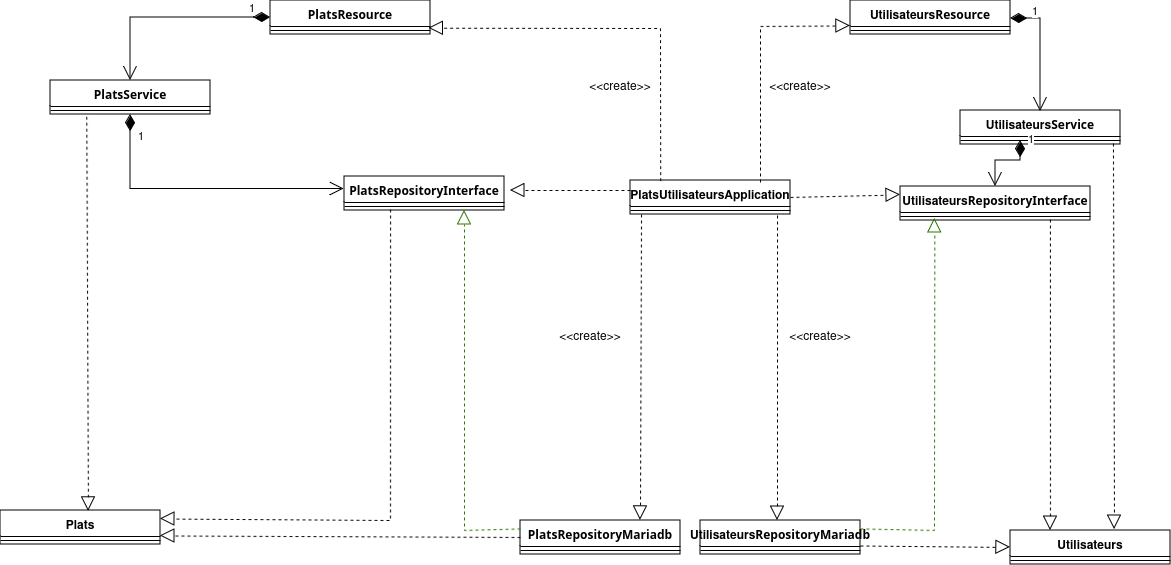

The diagram above was exported from draw.io. Its source (the exported page's mxGraphModel, read from the mxfile embedded in the PNG):
<mxGraphModel dx="1414" dy="754" grid="1" gridSize="10" guides="1" tooltips="1" connect="1" arrows="1" fold="1" page="1" pageScale="1" pageWidth="827" pageHeight="1169" math="0" shadow="0">
  <root>
    <mxCell id="0" />
    <mxCell id="1" parent="0" />
    <mxCell id="5jHOkpHimwMUxhED2IjO-1" parent="1" style="swimlane;fontStyle=1;align=center;verticalAlign=top;childLayout=stackLayout;horizontal=1;startSize=26;horizontalStack=0;resizeParent=1;resizeParentMax=0;resizeLast=0;collapsible=1;marginBottom=0;whiteSpace=wrap;html=1;" value="PlatsUtilisateursApplication" vertex="1">
      <mxGeometry height="34" width="160" x="1050" y="680" as="geometry" />
    </mxCell>
    <mxCell id="5jHOkpHimwMUxhED2IjO-2" parent="5jHOkpHimwMUxhED2IjO-1" style="line;strokeWidth=1;fillColor=none;align=left;verticalAlign=middle;spacingTop=-1;spacingLeft=3;spacingRight=3;rotatable=0;labelPosition=right;points=[];portConstraint=eastwest;strokeColor=inherit;" value="" vertex="1">
      <mxGeometry height="8" width="160" y="26" as="geometry" />
    </mxCell>
    <mxCell id="5jHOkpHimwMUxhED2IjO-3" parent="1" style="swimlane;fontStyle=1;align=center;verticalAlign=top;childLayout=stackLayout;horizontal=1;startSize=26;horizontalStack=0;resizeParent=1;resizeParentMax=0;resizeLast=0;collapsible=1;marginBottom=0;whiteSpace=wrap;html=1;" value="&lt;span style=&quot;font-family: &amp;quot;Anthropic Sans&amp;quot;, sans-serif; text-align: start; text-wrap-mode: nowrap;&quot;&gt;PlatsResource&lt;/span&gt;" vertex="1">
      <mxGeometry height="34" width="160" x="690" y="500" as="geometry" />
    </mxCell>
    <mxCell id="5jHOkpHimwMUxhED2IjO-4" parent="5jHOkpHimwMUxhED2IjO-3" style="line;strokeWidth=1;fillColor=none;align=left;verticalAlign=middle;spacingTop=-1;spacingLeft=3;spacingRight=3;rotatable=0;labelPosition=right;points=[];portConstraint=eastwest;strokeColor=inherit;" value="" vertex="1">
      <mxGeometry height="8" width="160" y="26" as="geometry" />
    </mxCell>
    <mxCell id="5jHOkpHimwMUxhED2IjO-5" parent="1" style="swimlane;fontStyle=1;align=center;verticalAlign=top;childLayout=stackLayout;horizontal=1;startSize=26;horizontalStack=0;resizeParent=1;resizeParentMax=0;resizeLast=0;collapsible=1;marginBottom=0;whiteSpace=wrap;html=1;" value="&lt;span style=&quot;font-family: &amp;quot;Anthropic Sans&amp;quot;, sans-serif; text-align: start; text-wrap-mode: nowrap;&quot;&gt;PlatsService&lt;/span&gt;" vertex="1">
      <mxGeometry height="34" width="160" x="470" y="580" as="geometry" />
    </mxCell>
    <mxCell id="5jHOkpHimwMUxhED2IjO-6" parent="5jHOkpHimwMUxhED2IjO-5" style="line;strokeWidth=1;fillColor=none;align=left;verticalAlign=middle;spacingTop=-1;spacingLeft=3;spacingRight=3;rotatable=0;labelPosition=right;points=[];portConstraint=eastwest;strokeColor=inherit;" value="" vertex="1">
      <mxGeometry height="8" width="160" y="26" as="geometry" />
    </mxCell>
    <mxCell id="5jHOkpHimwMUxhED2IjO-7" parent="1" style="swimlane;fontStyle=1;align=center;verticalAlign=top;childLayout=stackLayout;horizontal=1;startSize=26;horizontalStack=0;resizeParent=1;resizeParentMax=0;resizeLast=0;collapsible=1;marginBottom=0;whiteSpace=wrap;html=1;" value="&lt;span style=&quot;font-family: &amp;quot;Anthropic Sans&amp;quot;, sans-serif; text-align: start; text-wrap-mode: nowrap;&quot;&gt;PlatsRepositoryMariadb&lt;/span&gt;" vertex="1">
      <mxGeometry height="34" width="160" x="940" y="1020" as="geometry" />
    </mxCell>
    <mxCell id="5jHOkpHimwMUxhED2IjO-8" parent="5jHOkpHimwMUxhED2IjO-7" style="line;strokeWidth=1;fillColor=none;align=left;verticalAlign=middle;spacingTop=-1;spacingLeft=3;spacingRight=3;rotatable=0;labelPosition=right;points=[];portConstraint=eastwest;strokeColor=inherit;" value="" vertex="1">
      <mxGeometry height="8" width="160" y="26" as="geometry" />
    </mxCell>
    <mxCell id="5jHOkpHimwMUxhED2IjO-9" parent="1" style="swimlane;fontStyle=1;align=center;verticalAlign=top;childLayout=stackLayout;horizontal=1;startSize=26;horizontalStack=0;resizeParent=1;resizeParentMax=0;resizeLast=0;collapsible=1;marginBottom=0;whiteSpace=wrap;html=1;" value="Plats" vertex="1">
      <mxGeometry height="34" width="160" x="420" y="1010" as="geometry" />
    </mxCell>
    <mxCell id="5jHOkpHimwMUxhED2IjO-10" parent="5jHOkpHimwMUxhED2IjO-9" style="line;strokeWidth=1;fillColor=none;align=left;verticalAlign=middle;spacingTop=-1;spacingLeft=3;spacingRight=3;rotatable=0;labelPosition=right;points=[];portConstraint=eastwest;strokeColor=inherit;" value="" vertex="1">
      <mxGeometry height="8" width="160" y="26" as="geometry" />
    </mxCell>
    <mxCell id="5jHOkpHimwMUxhED2IjO-11" parent="1" style="swimlane;fontStyle=1;align=center;verticalAlign=top;childLayout=stackLayout;horizontal=1;startSize=26;horizontalStack=0;resizeParent=1;resizeParentMax=0;resizeLast=0;collapsible=1;marginBottom=0;whiteSpace=wrap;html=1;" value="&lt;span style=&quot;font-family: &amp;quot;Anthropic Sans&amp;quot;, sans-serif; text-align: start; text-wrap-mode: nowrap;&quot;&gt;PlatsRepositoryInterface&lt;/span&gt;" vertex="1">
      <mxGeometry height="34" width="160" x="764" y="676" as="geometry" />
    </mxCell>
    <mxCell id="5jHOkpHimwMUxhED2IjO-12" parent="5jHOkpHimwMUxhED2IjO-11" style="line;strokeWidth=1;fillColor=none;align=left;verticalAlign=middle;spacingTop=-1;spacingLeft=3;spacingRight=3;rotatable=0;labelPosition=right;points=[];portConstraint=eastwest;strokeColor=inherit;" value="" vertex="1">
      <mxGeometry height="8" width="160" y="26" as="geometry" />
    </mxCell>
    <mxCell id="5jHOkpHimwMUxhED2IjO-13" parent="1" style="swimlane;fontStyle=1;align=center;verticalAlign=top;childLayout=stackLayout;horizontal=1;startSize=26;horizontalStack=0;resizeParent=1;resizeParentMax=0;resizeLast=0;collapsible=1;marginBottom=0;whiteSpace=wrap;html=1;" value="Utilisateurs&lt;span style=&quot;font-family: &amp;quot;Anthropic Sans&amp;quot;, sans-serif; text-align: start; text-wrap-mode: nowrap;&quot;&gt;RepositoryInterface&lt;/span&gt;" vertex="1">
      <mxGeometry height="34" width="190" x="1320" y="686" as="geometry" />
    </mxCell>
    <mxCell id="5jHOkpHimwMUxhED2IjO-14" parent="5jHOkpHimwMUxhED2IjO-13" style="line;strokeWidth=1;fillColor=none;align=left;verticalAlign=middle;spacingTop=-1;spacingLeft=3;spacingRight=3;rotatable=0;labelPosition=right;points=[];portConstraint=eastwest;strokeColor=inherit;" value="" vertex="1">
      <mxGeometry height="8" width="190" y="26" as="geometry" />
    </mxCell>
    <mxCell id="5jHOkpHimwMUxhED2IjO-15" parent="1" style="swimlane;fontStyle=1;align=center;verticalAlign=top;childLayout=stackLayout;horizontal=1;startSize=26;horizontalStack=0;resizeParent=1;resizeParentMax=0;resizeLast=0;collapsible=1;marginBottom=0;whiteSpace=wrap;html=1;" value="Utilisateurs&lt;span style=&quot;font-family: &amp;quot;Anthropic Sans&amp;quot;, sans-serif; text-align: start; text-wrap-mode: nowrap; background-color: transparent; color: light-dark(rgb(0, 0, 0), rgb(255, 255, 255));&quot;&gt;RepositoryMariadb&lt;/span&gt;" vertex="1">
      <mxGeometry height="34" width="160" x="1120" y="1020" as="geometry" />
    </mxCell>
    <mxCell id="5jHOkpHimwMUxhED2IjO-16" parent="5jHOkpHimwMUxhED2IjO-15" style="line;strokeWidth=1;fillColor=none;align=left;verticalAlign=middle;spacingTop=-1;spacingLeft=3;spacingRight=3;rotatable=0;labelPosition=right;points=[];portConstraint=eastwest;strokeColor=inherit;" value="" vertex="1">
      <mxGeometry height="8" width="160" y="26" as="geometry" />
    </mxCell>
    <mxCell id="5jHOkpHimwMUxhED2IjO-17" parent="1" style="swimlane;fontStyle=1;align=center;verticalAlign=top;childLayout=stackLayout;horizontal=1;startSize=26;horizontalStack=0;resizeParent=1;resizeParentMax=0;resizeLast=0;collapsible=1;marginBottom=0;whiteSpace=wrap;html=1;" value="Utilisateurs" vertex="1">
      <mxGeometry height="34" width="160" x="1430" y="1030" as="geometry" />
    </mxCell>
    <mxCell id="5jHOkpHimwMUxhED2IjO-18" parent="5jHOkpHimwMUxhED2IjO-17" style="line;strokeWidth=1;fillColor=none;align=left;verticalAlign=middle;spacingTop=-1;spacingLeft=3;spacingRight=3;rotatable=0;labelPosition=right;points=[];portConstraint=eastwest;strokeColor=inherit;" value="" vertex="1">
      <mxGeometry height="8" width="160" y="26" as="geometry" />
    </mxCell>
    <mxCell id="5jHOkpHimwMUxhED2IjO-19" parent="1" style="swimlane;fontStyle=1;align=center;verticalAlign=top;childLayout=stackLayout;horizontal=1;startSize=26;horizontalStack=0;resizeParent=1;resizeParentMax=0;resizeLast=0;collapsible=1;marginBottom=0;whiteSpace=wrap;html=1;" value="Utilisateurs&lt;span style=&quot;font-family: &amp;quot;Anthropic Sans&amp;quot;, sans-serif; text-align: start; text-wrap-mode: nowrap;&quot;&gt;Resource&lt;/span&gt;" vertex="1">
      <mxGeometry height="34" width="160" x="1270" y="500" as="geometry" />
    </mxCell>
    <mxCell id="5jHOkpHimwMUxhED2IjO-20" parent="5jHOkpHimwMUxhED2IjO-19" style="line;strokeWidth=1;fillColor=none;align=left;verticalAlign=middle;spacingTop=-1;spacingLeft=3;spacingRight=3;rotatable=0;labelPosition=right;points=[];portConstraint=eastwest;strokeColor=inherit;" value="" vertex="1">
      <mxGeometry height="8" width="160" y="26" as="geometry" />
    </mxCell>
    <mxCell id="5jHOkpHimwMUxhED2IjO-21" parent="1" style="swimlane;fontStyle=1;align=center;verticalAlign=top;childLayout=stackLayout;horizontal=1;startSize=26;horizontalStack=0;resizeParent=1;resizeParentMax=0;resizeLast=0;collapsible=1;marginBottom=0;whiteSpace=wrap;html=1;" value="Utilisateurs&lt;span style=&quot;font-family: &amp;quot;Anthropic Sans&amp;quot;, sans-serif; text-align: start; text-wrap-mode: nowrap;&quot;&gt;Service&lt;/span&gt;&lt;div&gt;&lt;span style=&quot;font-family: &amp;quot;Anthropic Sans&amp;quot;, sans-serif; text-align: start; text-wrap-mode: nowrap;&quot;&gt;&lt;br&gt;&lt;/span&gt;&lt;/div&gt;" vertex="1">
      <mxGeometry height="34" width="160" x="1380" y="610" as="geometry" />
    </mxCell>
    <mxCell id="5jHOkpHimwMUxhED2IjO-22" parent="5jHOkpHimwMUxhED2IjO-21" style="line;strokeWidth=1;fillColor=none;align=left;verticalAlign=middle;spacingTop=-1;spacingLeft=3;spacingRight=3;rotatable=0;labelPosition=right;points=[];portConstraint=eastwest;strokeColor=inherit;" value="" vertex="1">
      <mxGeometry height="8" width="160" y="26" as="geometry" />
    </mxCell>
    <mxCell id="5jHOkpHimwMUxhED2IjO-23" edge="1" parent="1" source="5jHOkpHimwMUxhED2IjO-1" style="endArrow=block;dashed=1;endFill=0;endSize=12;html=1;rounded=0;exitX=0.189;exitY=0.019;exitDx=0;exitDy=0;exitPerimeter=0;entryX=0.99;entryY=0.213;entryDx=0;entryDy=0;entryPerimeter=0;" target="5jHOkpHimwMUxhED2IjO-4" value="">
      <mxGeometry relative="1" width="160" as="geometry">
        <Array as="points">
          <mxPoint x="1080" y="528" />
        </Array>
        <mxPoint x="1090" y="744" as="sourcePoint" />
        <mxPoint x="850" y="540" as="targetPoint" />
      </mxGeometry>
    </mxCell>
    <mxCell id="5jHOkpHimwMUxhED2IjO-24" edge="1" parent="1" source="5jHOkpHimwMUxhED2IjO-1" style="endArrow=block;dashed=1;endFill=0;endSize=12;html=1;rounded=0;exitX=0;exitY=0.294;exitDx=0;exitDy=0;exitPerimeter=0;" value="">
      <mxGeometry relative="1" width="160" as="geometry">
        <Array as="points" />
        <mxPoint x="1150" y="755" as="sourcePoint" />
        <mxPoint x="930" y="690" as="targetPoint" />
      </mxGeometry>
    </mxCell>
    <mxCell id="5jHOkpHimwMUxhED2IjO-25" edge="1" parent="1" source="5jHOkpHimwMUxhED2IjO-2" style="endArrow=block;dashed=1;endFill=0;endSize=12;html=1;rounded=0;entryX=0.75;entryY=0;entryDx=0;entryDy=0;exitX=0.069;exitY=1;exitDx=0;exitDy=0;exitPerimeter=0;" target="5jHOkpHimwMUxhED2IjO-7" value="">
      <mxGeometry relative="1" width="160" as="geometry">
        <Array as="points" />
        <mxPoint x="1060" y="720" as="sourcePoint" />
        <mxPoint x="1240" y="910" as="targetPoint" />
      </mxGeometry>
    </mxCell>
    <mxCell id="5jHOkpHimwMUxhED2IjO-26" edge="1" parent="1" source="5jHOkpHimwMUxhED2IjO-3" style="endArrow=open;html=1;endSize=12;startArrow=diamondThin;startSize=14;startFill=1;edgeStyle=orthogonalEdgeStyle;align=left;verticalAlign=bottom;rounded=0;entryX=0.5;entryY=0;entryDx=0;entryDy=0;exitX=0;exitY=0.5;exitDx=0;exitDy=0;" target="5jHOkpHimwMUxhED2IjO-5" value="1">
      <mxGeometry relative="1" x="-0.7699" as="geometry">
        <mxPoint as="offset" />
        <Array as="points" />
        <mxPoint x="906.0000000000002" y="783" as="sourcePoint" />
        <mxPoint x="850" y="720" as="targetPoint" />
      </mxGeometry>
    </mxCell>
    <mxCell id="5jHOkpHimwMUxhED2IjO-27" edge="1" parent="1" source="5jHOkpHimwMUxhED2IjO-5" style="endArrow=open;html=1;endSize=12;startArrow=diamondThin;startSize=14;startFill=1;edgeStyle=orthogonalEdgeStyle;align=left;verticalAlign=bottom;rounded=0;exitX=0.5;exitY=1;exitDx=0;exitDy=0;entryX=-0.003;entryY=0.368;entryDx=0;entryDy=0;entryPerimeter=0;" target="5jHOkpHimwMUxhED2IjO-11" value="1">
      <mxGeometry relative="1" x="-0.7816" y="6" as="geometry">
        <mxPoint as="offset" />
        <Array as="points">
          <mxPoint x="550" y="689" />
        </Array>
        <mxPoint x="844" y="780" as="sourcePoint" />
        <mxPoint x="843.5" y="910" as="targetPoint" />
      </mxGeometry>
    </mxCell>
    <mxCell id="5jHOkpHimwMUxhED2IjO-28" edge="1" parent="1" source="5jHOkpHimwMUxhED2IjO-7" style="endArrow=block;dashed=1;endFill=0;endSize=12;html=1;rounded=0;entryX=0.75;entryY=1;entryDx=0;entryDy=0;exitX=0;exitY=0.25;exitDx=0;exitDy=0;fillColor=#60a917;strokeColor=#2D7600;" target="5jHOkpHimwMUxhED2IjO-11" value="">
      <mxGeometry relative="1" width="160" as="geometry">
        <Array as="points">
          <mxPoint x="884" y="1030" />
        </Array>
        <mxPoint x="1110" y="1054" as="sourcePoint" />
        <mxPoint x="1110" y="947" as="targetPoint" />
      </mxGeometry>
    </mxCell>
    <mxCell id="5jHOkpHimwMUxhED2IjO-29" edge="1" parent="1" source="5jHOkpHimwMUxhED2IjO-7" style="endArrow=block;dashed=1;endFill=0;endSize=12;html=1;rounded=0;exitX=0;exitY=0.5;exitDx=0;exitDy=0;entryX=1;entryY=0.75;entryDx=0;entryDy=0;" target="5jHOkpHimwMUxhED2IjO-9" value="">
      <mxGeometry relative="1" width="160" as="geometry">
        <Array as="points" />
        <mxPoint x="1050" y="1029" as="sourcePoint" />
        <mxPoint x="590" y="1036" as="targetPoint" />
      </mxGeometry>
    </mxCell>
    <mxCell id="5jHOkpHimwMUxhED2IjO-30" edge="1" parent="1" source="5jHOkpHimwMUxhED2IjO-6" style="endArrow=block;dashed=1;endFill=0;endSize=12;html=1;rounded=0;entryX=0.55;entryY=0.029;entryDx=0;entryDy=0;exitX=0.227;exitY=1.278;exitDx=0;exitDy=0;exitPerimeter=0;entryPerimeter=0;" target="5jHOkpHimwMUxhED2IjO-9" value="">
      <mxGeometry relative="1" width="160" as="geometry">
        <Array as="points" />
        <mxPoint x="830" y="890" as="sourcePoint" />
        <mxPoint x="750" y="810" as="targetPoint" />
      </mxGeometry>
    </mxCell>
    <mxCell id="5jHOkpHimwMUxhED2IjO-31" edge="1" parent="1" source="5jHOkpHimwMUxhED2IjO-12" style="endArrow=block;dashed=1;endFill=0;endSize=12;html=1;rounded=0;exitX=0.288;exitY=0.875;exitDx=0;exitDy=0;entryX=1;entryY=0.25;entryDx=0;entryDy=0;exitPerimeter=0;" target="5jHOkpHimwMUxhED2IjO-9" value="">
      <mxGeometry relative="1" width="160" as="geometry">
        <Array as="points">
          <mxPoint x="810" y="1020" />
        </Array>
        <mxPoint x="1070" y="970" as="sourcePoint" />
        <mxPoint x="870" y="970" as="targetPoint" />
      </mxGeometry>
    </mxCell>
    <mxCell id="5jHOkpHimwMUxhED2IjO-33" parent="1" style="text;html=1;whiteSpace=wrap;strokeColor=none;fillColor=none;align=center;verticalAlign=middle;rounded=0;" value="&amp;lt;&amp;lt;create&amp;gt;&amp;gt;" vertex="1">
      <mxGeometry height="30" width="60" x="980" y="820" as="geometry" />
    </mxCell>
    <mxCell id="5jHOkpHimwMUxhED2IjO-34" parent="1" style="text;html=1;whiteSpace=wrap;strokeColor=none;fillColor=none;align=center;verticalAlign=middle;rounded=0;" value="&amp;lt;&amp;lt;create&amp;gt;&amp;gt;" vertex="1">
      <mxGeometry height="30" width="60" x="1010" y="570" as="geometry" />
    </mxCell>
    <mxCell id="5jHOkpHimwMUxhED2IjO-35" edge="1" parent="1" style="endArrow=block;dashed=1;endFill=0;endSize=12;html=1;rounded=0;entryX=0;entryY=0.75;entryDx=0;entryDy=0;" target="5jHOkpHimwMUxhED2IjO-19" value="">
      <mxGeometry relative="1" width="160" as="geometry">
        <Array as="points">
          <mxPoint x="1180" y="526" />
        </Array>
        <mxPoint x="1180" y="682" as="sourcePoint" />
        <mxPoint x="1469.4099999999999" y="750" as="targetPoint" />
      </mxGeometry>
    </mxCell>
    <mxCell id="5jHOkpHimwMUxhED2IjO-36" edge="1" parent="1" style="endArrow=open;html=1;endSize=12;startArrow=diamondThin;startSize=14;startFill=1;edgeStyle=orthogonalEdgeStyle;align=left;verticalAlign=bottom;rounded=0;entryX=0.5;entryY=0;entryDx=0;entryDy=0;exitX=1;exitY=0.5;exitDx=0;exitDy=0;" value="1">
      <mxGeometry relative="1" x="-0.6748" y="-2" as="geometry">
        <mxPoint as="offset" />
        <Array as="points">
          <mxPoint x="1460" y="518" />
          <mxPoint x="1460" y="601" />
        </Array>
        <mxPoint x="1430" y="518" as="sourcePoint" />
        <mxPoint x="1460" y="611" as="targetPoint" />
      </mxGeometry>
    </mxCell>
    <mxCell id="5jHOkpHimwMUxhED2IjO-38" edge="1" parent="1" source="5jHOkpHimwMUxhED2IjO-15" style="endArrow=block;dashed=1;endFill=0;endSize=12;html=1;rounded=0;entryX=0.181;entryY=0.75;entryDx=0;entryDy=0;fillColor=#60a917;strokeColor=#2D7600;exitX=1;exitY=0.25;exitDx=0;exitDy=0;entryPerimeter=0;" target="5jHOkpHimwMUxhED2IjO-14" value="">
      <mxGeometry relative="1" width="160" as="geometry">
        <Array as="points">
          <mxPoint x="1354" y="1030" />
        </Array>
        <mxPoint x="1280" y="1029" as="sourcePoint" />
        <mxPoint x="1120" y="420" as="targetPoint" />
      </mxGeometry>
    </mxCell>
    <mxCell id="5jHOkpHimwMUxhED2IjO-39" edge="1" parent="1" source="5jHOkpHimwMUxhED2IjO-2" style="endArrow=block;dashed=1;endFill=0;endSize=12;html=1;rounded=0;exitX=0.919;exitY=1.125;exitDx=0;exitDy=0;exitPerimeter=0;" value="">
      <mxGeometry relative="1" width="160" as="geometry">
        <Array as="points" />
        <mxPoint x="1129.68" y="651" as="sourcePoint" />
        <mxPoint x="1197" y="1020" as="targetPoint" />
      </mxGeometry>
    </mxCell>
    <mxCell id="5jHOkpHimwMUxhED2IjO-40" edge="1" parent="1" source="5jHOkpHimwMUxhED2IjO-15" style="endArrow=block;dashed=1;endFill=0;endSize=12;html=1;rounded=0;entryX=0;entryY=0.5;entryDx=0;entryDy=0;exitX=1;exitY=0.75;exitDx=0;exitDy=0;" target="5jHOkpHimwMUxhED2IjO-17" value="">
      <mxGeometry relative="1" width="160" as="geometry">
        <Array as="points" />
        <mxPoint x="1090" y="411" as="sourcePoint" />
        <mxPoint x="1090" y="304" as="targetPoint" />
      </mxGeometry>
    </mxCell>
    <mxCell id="5jHOkpHimwMUxhED2IjO-41" edge="1" parent="1" source="5jHOkpHimwMUxhED2IjO-22" style="endArrow=block;dashed=1;endFill=0;endSize=12;html=1;rounded=0;exitX=0.956;exitY=0.875;exitDx=0;exitDy=0;exitPerimeter=0;entryX=0.65;entryY=-0.029;entryDx=0;entryDy=0;entryPerimeter=0;" target="5jHOkpHimwMUxhED2IjO-17" value="">
      <mxGeometry relative="1" width="160" as="geometry">
        <Array as="points" />
        <mxPoint x="1530" y="650" as="sourcePoint" />
        <mxPoint x="1540" y="1030" as="targetPoint" />
      </mxGeometry>
    </mxCell>
    <mxCell id="5jHOkpHimwMUxhED2IjO-42" edge="1" parent="1" source="5jHOkpHimwMUxhED2IjO-14" style="endArrow=block;dashed=1;endFill=0;endSize=12;html=1;rounded=0;entryX=0.25;entryY=0;entryDx=0;entryDy=0;exitX=0.789;exitY=0.875;exitDx=0;exitDy=0;exitPerimeter=0;" target="5jHOkpHimwMUxhED2IjO-17" value="">
      <mxGeometry relative="1" width="160" as="geometry">
        <Array as="points" />
        <mxPoint x="1470" y="715" as="sourcePoint" />
        <mxPoint x="1430" y="330" as="targetPoint" />
      </mxGeometry>
    </mxCell>
    <mxCell id="5jHOkpHimwMUxhED2IjO-43" parent="1" style="text;html=1;whiteSpace=wrap;strokeColor=none;fillColor=none;align=center;verticalAlign=middle;rounded=0;" value="&amp;lt;&amp;lt;create&amp;gt;&amp;gt;" vertex="1">
      <mxGeometry height="30" width="60" x="1210" y="820" as="geometry" />
    </mxCell>
    <mxCell id="5jHOkpHimwMUxhED2IjO-44" parent="1" style="text;html=1;whiteSpace=wrap;strokeColor=none;fillColor=none;align=center;verticalAlign=middle;rounded=0;" value="&amp;lt;&amp;lt;create&amp;gt;&amp;gt;" vertex="1">
      <mxGeometry height="30" width="60" x="1190" y="570" as="geometry" />
    </mxCell>
    <mxCell id="5jHOkpHimwMUxhED2IjO-45" edge="1" parent="1" source="5jHOkpHimwMUxhED2IjO-1" style="endArrow=block;dashed=1;endFill=0;endSize=12;html=1;rounded=0;exitX=1;exitY=0.5;exitDx=0;exitDy=0;entryX=0;entryY=0.25;entryDx=0;entryDy=0;" target="5jHOkpHimwMUxhED2IjO-13" value="">
      <mxGeometry relative="1" width="160" as="geometry">
        <Array as="points" />
        <mxPoint x="1250" y="617" as="sourcePoint" />
        <mxPoint x="1330" y="580" as="targetPoint" />
      </mxGeometry>
    </mxCell>
    <mxCell id="56jjHAdolHVKXB-S0hM_-2" edge="1" parent="1" style="endArrow=open;html=1;endSize=12;startArrow=diamondThin;startSize=14;startFill=1;edgeStyle=orthogonalEdgeStyle;align=left;verticalAlign=bottom;rounded=0;exitX=0.5;exitY=1;exitDx=0;exitDy=0;entryX=0.5;entryY=0;entryDx=0;entryDy=0;" target="5jHOkpHimwMUxhED2IjO-13" value="1">
      <mxGeometry relative="1" x="-0.7816" y="6" as="geometry">
        <mxPoint as="offset" />
        <Array as="points">
          <mxPoint x="1440" y="660" />
          <mxPoint x="1415" y="660" />
        </Array>
        <mxPoint x="1440" y="640" as="sourcePoint" />
        <mxPoint x="1654" y="715" as="targetPoint" />
      </mxGeometry>
    </mxCell>
  </root>
</mxGraphModel>